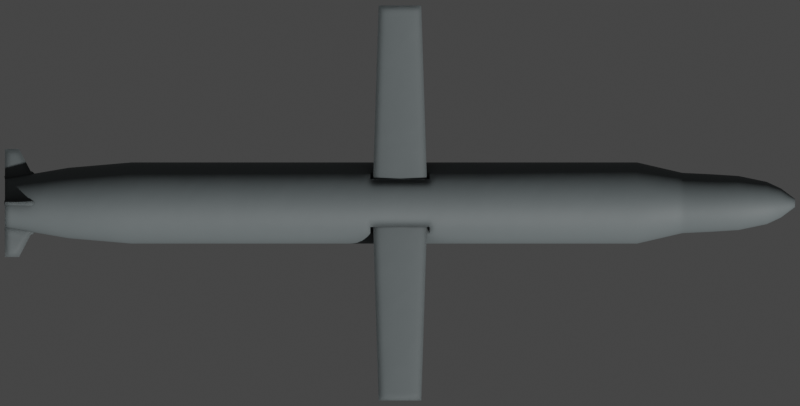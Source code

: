 # Source: Yj18.blend  (saved by Blender 2.93.20; exported with 4.5.12 LTS)
import bpy
from mathutils import Matrix  # noqa: F401  (used for matrix-valued properties, if any)

bpy.ops.wm.read_factory_settings(use_empty=True)
scene = bpy.context.scene
scene.name = 'Scene'

# ---- collections
col_collection = bpy.data.collections.new('Collection'); scene.collection.children.link(col_collection)

# ---- materials (node trees are filled in below, after node groups)
mat_main = bpy.data.materials.new('Main')

# ---- node groups
ng_mk48_shader = bpy.data.node_groups.new('Mk48 Shader', 'ShaderNodeTree')
_s = ng_mk48_shader.interface.new_socket(name='BSDF', in_out='OUTPUT', socket_type='NodeSocketShader')
_s = ng_mk48_shader.interface.new_socket(name='Color', in_out='INPUT', socket_type='NodeSocketColor')
_s.default_value = (0.2529, 0.2529, 0.2529, 1.0)
_s = ng_mk48_shader.interface.new_socket(name='Roughness', in_out='INPUT', socket_type='NodeSocketFloat')
_s.subtype = 'FACTOR'
_s.default_value = 0.5
_s.min_value = 0.0
_s.max_value = 1.0
_s = ng_mk48_shader.interface.new_socket(name='Metallic', in_out='INPUT', socket_type='NodeSocketFloat')
_s.subtype = 'FACTOR'
_s.default_value = 1.0
_s.min_value = 0.0
_s.max_value = 1.0
_N = ng_mk48_shader.nodes; _L = ng_mk48_shader.links
n0 = _N.new('NodeGroupOutput'); n0.name = 'Group Output'; n0.location = (421, 0)
n1 = _N.new('ShaderNodeBsdfPrincipled'); n1.name = 'Principled BSDF'; n1.location = (131, 46)
n1.distribution = 'GGX'
n1.subsurface_method = 'BURLEY'
n1.inputs[3].default_value = 1.45
n1.inputs[27].default_value = (0.0, 0.0, 0.0, 1.0)
n1.inputs[28].default_value = 1.0
n2 = _N.new('ShaderNodeAmbientOcclusion'); n2.name = 'Ambient Occlusion'; n2.location = (-85, 128)
n2.samples = 8
n3 = _N.new('ShaderNodeBevel'); n3.name = 'Bevel'; n3.location = (-265, -248)
n3.inputs[0].default_value = 0.1
n4 = _N.new('NodeGroupInput'); n4.name = 'Mk48 Shader'; n4.location = (-468, -27)
n5 = _N.new('ShaderNodeNewGeometry'); n5.name = 'Geometry'; n5.location = (-875, -245)
n6 = _N.new('ShaderNodeBump'); n6.name = 'Bump'; n6.location = (-470, -299)
n6.inputs[0].default_value = 0.01
n6.inputs[1].default_value = 1.0
n6.inputs[2].default_value = 1.0
n7 = _N.new('ShaderNodeTexNoise'); n7.name = 'Noise Texture'; n7.location = (-671, -234)
n7.inputs[2].default_value = 2.0
_L.new(n1.outputs[0], n0.inputs[0])
_L.new(n2.outputs[0], n1.inputs[0])
_L.new(n4.outputs[0], n2.inputs[0])
_L.new(n4.outputs[1], n1.inputs[2])
_L.new(n4.outputs[2], n1.inputs[1])
_L.new(n3.outputs[0], n2.inputs[2])
_L.new(n5.outputs[0], n7.inputs[0])
_L.new(n7.outputs[0], n6.inputs[3])
_L.new(n6.outputs[0], n3.inputs[1])
_L.new(n3.outputs[0], n1.inputs[5])
n0.is_active_output = True
ng_auto_smooth = bpy.data.node_groups.new('Auto Smooth', 'GeometryNodeTree')
_s = ng_auto_smooth.interface.new_socket(name='Geometry', in_out='OUTPUT', socket_type='NodeSocketGeometry')
_s = ng_auto_smooth.interface.new_socket(name='Geometry', in_out='INPUT', socket_type='NodeSocketGeometry')
_s = ng_auto_smooth.interface.new_socket(name='Angle', in_out='INPUT', socket_type='NodeSocketFloat')
_s.subtype = 'ANGLE'
_s.min_value = 0.0
_s.max_value = 3.142
ng_auto_smooth.is_modifier = True
_N = ng_auto_smooth.nodes; _L = ng_auto_smooth.links
n0 = _N.new('NodeGroupOutput'); n0.name = 'Group Output'; n0.location = (480, -100)
n1 = _N.new('NodeGroupInput'); n1.name = 'Group Input'; n1.location = (-420, -300)
n2 = _N.new('NodeGroupInput'); n2.name = 'Group Input.001'; n2.location = (-60, -100)
n3 = _N.new('GeometryNodeSetShadeSmooth'); n3.name = 'Set Shade Smooth'; n3.location = (120, -100)
n3.domain = 'EDGE'
n4 = _N.new('GeometryNodeSetShadeSmooth'); n4.name = 'Set Shade Smooth.001'; n4.location = (300, -100)
n5 = _N.new('GeometryNodeInputMeshEdgeAngle'); n5.name = 'Edge Angle'; n5.location = (-420, -220)
n6 = _N.new('GeometryNodeInputEdgeSmooth'); n6.name = 'Is Edge Smooth'; n6.location = (-60, -160)
n7 = _N.new('GeometryNodeInputShadeSmooth'); n7.name = 'Is Face Smooth'; n7.location = (-240, -340)
n8 = _N.new('FunctionNodeBooleanMath'); n8.name = 'Boolean Math'; n8.location = (-60, -220)
n9 = _N.new('FunctionNodeCompare'); n9.name = 'Compare'; n9.location = (-240, -180)
n9.operation = 'LESS_EQUAL'
_L.new(n5.outputs[0], n9.inputs[0])
_L.new(n4.outputs[0], n0.inputs[0])
_L.new(n1.outputs[1], n9.inputs[1])
_L.new(n9.outputs[0], n8.inputs[0])
_L.new(n7.outputs[0], n8.inputs[1])
_L.new(n2.outputs[0], n3.inputs[0])
_L.new(n6.outputs[0], n3.inputs[1])
_L.new(n3.outputs[0], n4.inputs[0])
_L.new(n8.outputs[0], n3.inputs[2])
n0.is_active_output = True

# ---- material node trees
mat_main.use_nodes = True; mat_main.node_tree.nodes.clear()
_N = mat_main.node_tree.nodes; _L = mat_main.node_tree.links
n0 = _N.new('ShaderNodeOutputMaterial'); n0.name = 'Material Output'; n0.location = (300, 300)
n1 = _N.new('ShaderNodeGroup'); n1.name = 'Mk48 Shader'; n1.location = (95, 311)
n1.label = 'Mk48 Shader'
n1.node_tree = ng_mk48_shader
n1.inputs[0].default_value = (0.1192, 0.1386, 0.1424, 0.0)
n1.inputs[1].default_value = 0.65
n1.inputs[2].default_value = 0.0
_L.new(n1.outputs[0], n0.inputs[0])
n0.is_active_output = True

# ---- world
world_world = bpy.data.worlds.new('World'); scene.world = world_world
world_world.use_sun_shadow = False
world_world.sun_shadow_jitter_overblur = 0.0

# ---- cameras
cam_camera = bpy.data.cameras.new('Camera')
cam_camera.type = 'ORTHO'
cam_camera.clip_end = 100.0
cam_camera.ortho_scale = 8.1
cam_camera.show_mist = True

# ---- meshes
me_cylinder = bpy.data.meshes.new('Cylinder')
me_cylinder.from_pydata([(-4.0, 0.2467, 4.889e-08), (4.0, 0.04112, -9.178e-08), (-4.0, 0.242, -0.04813), (4.0, 0.04033, -0.008022), (-4.0, 0.2279, -0.09442), (4.0, 0.03799, -0.01574), (-4.0, 0.2051, -0.1371), (4.0, 0.03419, -0.02285), (-4.0, 0.1745, -0.1745), (4.0, 0.02908, -0.02908), (-4.0, 0.1371, -0.2051), (4.0, 0.02285, -0.03419), (-4.0, 0.09442, -0.2279), (4.0, 0.01574, -0.03799), (-4.0, 0.04813, -0.242), (4.0, 0.008022, -0.04033), (-4.0, 9.358e-08, -0.2467), (4.0, 1.336e-07, -0.04112), (-4.0, -0.04813, -0.242), (4.0, -0.008022, -0.04033), (-4.0, -0.09442, -0.2279), (4.0, -0.01574, -0.03799), (-4.0, -0.1371, -0.2051), (4.0, -0.02284, -0.03419), (-4.0, -0.1745, -0.1745), (4.0, -0.02908, -0.02908), (-4.0, -0.2051, -0.1371), (4.0, -0.03419, -0.02285), (-4.0, -0.2279, -0.09442), (4.0, -0.03799, -0.01574), (-4.0, -0.242, -0.04813), (4.0, -0.04033, -0.008022), (-4.0, -0.2467, 2.778e-07), (4.0, -0.04112, -9.178e-08), (-4.0, -0.242, 0.04813), (4.0, -0.04033, 0.008022), (-4.0, -0.2279, 0.09442), (4.0, -0.03799, 0.01574), (-4.0, -0.2051, 0.1371), (4.0, -0.03419, 0.02284), (-4.0, -0.1745, 0.1745), (4.0, -0.02908, 0.02908), (-4.0, -0.1371, 0.2051), (4.0, -0.02284, 0.03419), (-4.0, -0.09442, 0.2279), (4.0, -0.01574, 0.03799), (-4.0, -0.04813, 0.242), (4.0, -0.008022, 0.04033), (-4.0, 3.132e-07, 0.2467), (4.0, 1.702e-07, 0.04112), (-4.0, 0.04813, 0.242), (4.0, 0.008022, 0.04033), (-4.0, 0.09442, 0.2279), (4.0, 0.01574, 0.03799), (-4.0, 0.1371, 0.2051), (4.0, 0.02285, 0.03419), (-4.0, 0.1745, 0.1745), (4.0, 0.02908, 0.02908), (-4.0, 0.2051, 0.1371), (4.0, 0.03419, 0.02284), (-4.0, 0.2279, 0.09442), (4.0, 0.03799, 0.01574), (-4.0, 0.242, 0.04813), (4.0, 0.04033, 0.008022), (2.4, 0.4112, 0.0), (2.4, 0.4033, -0.08022), (2.4, 0.3799, -0.1574), (2.4, 0.3419, -0.2285), (2.4, 0.2908, -0.2908), (2.4, 0.2285, -0.3419), (2.4, 0.1574, -0.3799), (2.4, 0.08022, -0.4033), (2.4, 6.159e-08, -0.4112), (2.4, -0.08022, -0.4033), (2.4, -0.1574, -0.3799), (2.4, -0.2285, -0.3419), (2.4, -0.2908, -0.2908), (2.4, -0.3419, -0.2285), (2.4, -0.3799, -0.1574), (2.4, -0.4033, -0.08022), (2.4, -0.4112, 7.629e-08), (2.4, -0.4033, 0.08022), (2.4, -0.3799, 0.1574), (2.4, -0.3419, 0.2285), (2.4, -0.2908, 0.2908), (2.4, -0.2285, 0.3419), (2.4, -0.1574, 0.3799), (2.4, -0.08022, 0.4033), (2.4, 4.276e-07, 0.4112), (2.4, 0.08022, 0.4033), (2.4, 0.1574, 0.3799), (2.4, 0.2285, 0.3419), (2.4, 0.2908, 0.2908), (2.4, 0.3419, 0.2285), (2.4, 0.3799, 0.1574), (2.4, 0.4033, 0.08022), (-2.72, 0.4033, -0.08022), (-2.72, 0.3799, -0.1574), (-2.72, 0.3419, -0.2285), (-2.72, 0.2908, -0.2908), (-2.72, 0.2285, -0.3419), (-2.72, 0.1574, -0.3799), (-2.72, 0.08022, -0.4033), (-2.72, 6.159e-08, -0.4112), (-2.72, -0.08022, -0.4033), (-2.72, -0.1574, -0.3799), (-2.72, -0.2285, -0.3419), (-2.72, -0.2908, -0.2908), (-2.72, -0.3419, -0.2285), (-2.72, -0.3799, -0.1574), (-2.72, -0.4033, -0.08022), (-2.72, -0.4112, 3.204e-07), (-2.72, -0.4033, 0.08022), (-2.72, -0.3799, 0.1574), (-2.72, -0.3419, 0.2285), (-2.72, -0.2908, 0.2908), (-2.72, -0.2285, 0.3419), (-2.72, -0.1574, 0.3799), (-2.72, -0.08022, 0.4033), (-2.72, 4.276e-07, 0.4112), (-2.72, 0.08022, 0.4033), (-2.72, 0.1574, 0.3799), (-2.72, 0.2285, 0.3419), (-2.72, 0.2908, 0.2908), (-2.72, 0.3419, 0.2285), (-2.72, 0.3799, 0.1574), (-2.72, 0.4033, 0.08022), (-2.72, 0.4112, 0.0), (-3.36, 0.3495, -0.06951), (-3.36, 0.3292, -0.1364), (-3.36, 0.2963, -0.198), (-3.36, 0.252, -0.252), (-3.36, 0.198, -0.2963), (-3.36, 0.1364, -0.3292), (-3.36, 0.06951, -0.3495), (-3.36, 7.118e-08, -0.3563), (-3.36, -0.06951, -0.3495), (-3.36, -0.1364, -0.3292), (-3.36, -0.198, -0.2963), (-3.36, -0.252, -0.252), (-3.36, -0.2963, -0.198), (-3.36, -0.3292, -0.1364), (-3.36, -0.3495, -0.06951), (-3.36, -0.3563, 3.151e-07), (-3.36, -0.3495, 0.06951), (-3.36, -0.3292, 0.1364), (-3.36, -0.2963, 0.198), (-3.36, -0.252, 0.252), (-3.36, -0.198, 0.2963), (-3.36, -0.1364, 0.3292), (-3.36, -0.06951, 0.3495), (-3.36, 3.883e-07, 0.3563), (-3.36, 0.06951, 0.3495), (-3.36, 0.1364, 0.3292), (-3.36, 0.198, 0.2963), (-3.36, 0.252, 0.252), (-3.36, 0.2963, 0.198), (-3.36, 0.3292, 0.1364), (-3.36, 0.3495, 0.06951), (-3.36, 0.3563, 1.763e-08), (2.857, 0.3056, -2.62e-08), (2.857, 0.2997, -0.05961), (2.857, 0.2823, -0.1169), (2.857, 0.2541, -0.1698), (2.857, 0.2161, -0.2161), (2.857, 0.1698, -0.2541), (2.857, 0.1169, -0.2823), (2.857, 0.05961, -0.2997), (2.857, 8.214e-08, -0.3056), (2.857, -0.05961, -0.2997), (2.857, -0.1169, -0.2823), (2.857, -0.1698, -0.2541), (2.857, -0.2161, -0.2161), (2.857, -0.2541, -0.1698), (2.857, -0.2823, -0.1169), (2.857, -0.2997, -0.05961), (2.857, -0.3056, 2.832e-08), (2.857, -0.2997, 0.05961), (2.857, -0.2823, 0.1169), (2.857, -0.2541, 0.1698), (2.857, -0.2161, 0.2161), (2.857, -0.1698, 0.2541), (2.857, -0.1169, 0.2823), (2.857, -0.05961, 0.2997), (2.857, 3.541e-07, 0.3056), (2.857, 0.05961, 0.2997), (2.857, 0.1169, 0.2823), (2.857, 0.1698, 0.2541), (2.857, 0.2161, 0.2161), (2.857, 0.2541, 0.1698), (2.857, 0.2823, 0.1169), (2.857, 0.2997, 0.05961), (3.428, 0.2738, -4.187e-08), (3.428, 0.2685, -0.05341), (3.428, 0.2529, -0.1048), (3.428, 0.2276, -0.1521), (3.428, 0.1936, -0.1936), (3.428, 0.1521, -0.2276), (3.428, 0.1048, -0.2529), (3.428, 0.05341, -0.2685), (3.428, 8.778e-08, -0.2738), (3.428, -0.05341, -0.2685), (3.428, -0.1048, -0.2529), (3.428, -0.1521, -0.2276), (3.428, -0.1936, -0.1936), (3.428, -0.2276, -0.1521), (3.428, -0.2529, -0.1048), (3.428, -0.2685, -0.05341), (3.428, -0.2738, 1.185e-09), (3.428, -0.2685, 0.05341), (3.428, -0.2529, 0.1048), (3.428, -0.2276, 0.1521), (3.428, -0.1936, 0.1936), (3.428, -0.1521, 0.2276), (3.428, -0.1048, 0.2529), (3.428, -0.05341, 0.2685), (3.428, 3.315e-07, 0.2738), (3.428, 0.05341, 0.2685), (3.428, 0.1048, 0.2529), (3.428, 0.1521, 0.2276), (3.428, 0.1936, 0.1936), (3.428, 0.2276, 0.1521), (3.428, 0.2529, 0.1048), (3.428, 0.2685, 0.05341), (3.714, 0.2141, -5.706e-08), (3.714, 0.21, -0.04176), (3.714, 0.1978, -0.08192), (3.714, 0.178, -0.1189), (3.714, 0.1514, -0.1514), (3.714, 0.1189, -0.178), (3.714, 0.08192, -0.1978), (3.714, 0.04176, -0.21), (3.714, 9.886e-08, -0.2141), (3.714, -0.04176, -0.21), (3.714, -0.08192, -0.1978), (3.714, -0.1189, -0.178), (3.714, -0.1514, -0.1514), (3.714, -0.178, -0.1189), (3.714, -0.1978, -0.08192), (3.714, -0.21, -0.04176), (3.714, -0.2141, -2.788e-08), (3.714, -0.21, 0.04176), (3.714, -0.1978, 0.08192), (3.714, -0.178, 0.1189), (3.714, -0.1514, 0.1514), (3.714, -0.1189, 0.178), (3.714, -0.08192, 0.1978), (3.714, -0.04176, 0.21), (3.714, 2.894e-07, 0.2141), (3.714, 0.04176, 0.21), (3.714, 0.08192, 0.1978), (3.714, 0.1189, 0.178), (3.714, 0.1514, 0.1514), (3.714, 0.178, 0.1189), (3.714, 0.1978, 0.08192), (3.714, 0.21, 0.04176), (3.143, 0.2861, -0.05691), (3.143, 0.2695, -0.1116), (3.143, 0.2425, -0.1621), (3.143, 0.2063, -0.2063), (3.143, 0.1621, -0.2425), (3.143, 0.1116, -0.2695), (3.143, 0.05691, -0.2861), (3.143, 8.413e-08, -0.2917), (3.143, -0.05691, -0.2861), (3.143, -0.1116, -0.2695), (3.143, -0.1621, -0.2425), (3.143, -0.2063, -0.2063), (3.143, -0.2425, -0.1621), (3.143, -0.2695, -0.1116), (3.143, -0.2861, -0.05691), (3.143, -0.2917, 1.474e-08), (3.143, -0.2861, 0.05691), (3.143, -0.2695, 0.1116), (3.143, -0.2425, 0.1621), (3.143, -0.2063, 0.2063), (3.143, -0.1621, 0.2425), (3.143, -0.1116, 0.2695), (3.143, -0.05691, 0.2861), (3.143, 3.438e-07, 0.2917), (3.143, 0.05691, 0.2861), (3.143, 0.1116, 0.2695), (3.143, 0.1621, 0.2425), (3.143, 0.2063, 0.2063), (3.143, 0.2425, 0.1621), (3.143, 0.2695, 0.1116), (3.143, 0.2861, 0.0569), (3.143, 0.2917, -3.442e-08), (3.857, 0.1474, -6.936e-08), (3.857, 0.1446, -0.02876), (3.857, 0.1362, -0.05642), (3.857, 0.1226, -0.08191), (3.857, 0.1043, -0.1043), (3.857, 0.08191, -0.1226), (3.857, 0.05642, -0.1362), (3.857, 0.02876, -0.1446), (3.857, 1.121e-07, -0.1474), (3.857, -0.02876, -0.1446), (3.857, -0.05642, -0.1362), (3.857, -0.08191, -0.1226), (3.857, -0.1043, -0.1043), (3.857, -0.1226, -0.08191), (3.857, -0.1362, -0.05642), (3.857, -0.1446, -0.02876), (3.857, -0.1474, -5.25e-08), (3.857, -0.1446, 0.02876), (3.857, -0.1362, 0.05642), (3.857, -0.1226, 0.08191), (3.857, -0.1043, 0.1043), (3.857, -0.08191, 0.1226), (3.857, -0.05642, 0.1362), (3.857, -0.02876, 0.1446), (3.857, 2.434e-07, 0.1474), (3.857, 0.02876, 0.1446), (3.857, 0.05642, 0.1362), (3.857, 0.08191, 0.1226), (3.857, 0.1043, 0.1043), (3.857, 0.1226, 0.08191), (3.857, 0.1362, 0.05642), (3.857, 0.1446, 0.02876)], [], [(288, 1, 3, 289), (289, 3, 5, 290), (290, 5, 7, 291), (291, 7, 9, 292), (292, 9, 11, 293), (293, 11, 13, 294), (294, 13, 15, 295), (295, 15, 17, 296), (296, 17, 19, 297), (297, 19, 21, 298), (298, 21, 23, 299), (299, 23, 25, 300), (300, 25, 27, 301), (301, 27, 29, 302), (302, 29, 31, 303), (303, 31, 33, 304), (304, 33, 35, 305), (305, 35, 37, 306), (306, 37, 39, 307), (307, 39, 41, 308), (308, 41, 43, 309), (309, 43, 45, 310), (310, 45, 47, 311), (311, 47, 49, 312), (312, 49, 51, 313), (313, 51, 53, 314), (314, 53, 55, 315), (315, 55, 57, 316), (316, 57, 59, 317), (317, 59, 61, 318), (3, 1, 63, 61, 59, 57, 55, 53, 51, 49, 47, 45, 43, 41, 39, 37, 35, 33, 31, 29, 27, 25, 23, 21, 19, 17, 15, 13, 11, 9, 7, 5), (318, 61, 63, 319), (319, 63, 1, 288), (0, 2, 4, 6, 8, 10, 12, 14, 16, 18, 20, 22, 24, 26, 28, 30, 32, 34, 36, 38, 40, 42, 44, 46, 48, 50, 52, 54, 56, 58, 60, 62), (126, 95, 64, 127), (125, 94, 95, 126), (124, 93, 94, 125), (123, 92, 93, 124), (122, 91, 92, 123), (121, 90, 91, 122), (120, 89, 90, 121), (119, 88, 89, 120), (118, 87, 88, 119), (117, 86, 87, 118), (116, 85, 86, 117), (115, 84, 85, 116), (114, 83, 84, 115), (113, 82, 83, 114), (112, 81, 82, 113), (111, 80, 81, 112), (110, 79, 80, 111), (109, 78, 79, 110), (108, 77, 78, 109), (107, 76, 77, 108), (106, 75, 76, 107), (105, 74, 75, 106), (104, 73, 74, 105), (103, 72, 73, 104), (102, 71, 72, 103), (101, 70, 71, 102), (100, 69, 70, 101), (99, 68, 69, 100), (98, 67, 68, 99), (97, 66, 67, 98), (96, 65, 66, 97), (127, 64, 65, 96), (159, 127, 96, 128), (128, 96, 97, 129), (129, 97, 98, 130), (130, 98, 99, 131), (131, 99, 100, 132), (132, 100, 101, 133), (133, 101, 102, 134), (134, 102, 103, 135), (135, 103, 104, 136), (136, 104, 105, 137), (137, 105, 106, 138), (138, 106, 107, 139), (139, 107, 108, 140), (140, 108, 109, 141), (141, 109, 110, 142), (142, 110, 111, 143), (143, 111, 112, 144), (144, 112, 113, 145), (145, 113, 114, 146), (146, 114, 115, 147), (147, 115, 116, 148), (148, 116, 117, 149), (149, 117, 118, 150), (150, 118, 119, 151), (151, 119, 120, 152), (152, 120, 121, 153), (153, 121, 122, 154), (154, 122, 123, 155), (155, 123, 124, 156), (156, 124, 125, 157), (157, 125, 126, 158), (158, 126, 127, 159), (62, 158, 159, 0), (60, 157, 158, 62), (58, 156, 157, 60), (56, 155, 156, 58), (54, 154, 155, 56), (52, 153, 154, 54), (50, 152, 153, 52), (48, 151, 152, 50), (46, 150, 151, 48), (44, 149, 150, 46), (42, 148, 149, 44), (40, 147, 148, 42), (38, 146, 147, 40), (36, 145, 146, 38), (34, 144, 145, 36), (32, 143, 144, 34), (30, 142, 143, 32), (28, 141, 142, 30), (26, 140, 141, 28), (24, 139, 140, 26), (22, 138, 139, 24), (20, 137, 138, 22), (18, 136, 137, 20), (16, 135, 136, 18), (14, 134, 135, 16), (12, 133, 134, 14), (10, 132, 133, 12), (8, 131, 132, 10), (6, 130, 131, 8), (4, 129, 130, 6), (2, 128, 129, 4), (0, 159, 128, 2), (95, 191, 160, 64), (94, 190, 191, 95), (93, 189, 190, 94), (92, 188, 189, 93), (91, 187, 188, 92), (90, 186, 187, 91), (89, 185, 186, 90), (88, 184, 185, 89), (87, 183, 184, 88), (86, 182, 183, 87), (85, 181, 182, 86), (84, 180, 181, 85), (83, 179, 180, 84), (82, 178, 179, 83), (81, 177, 178, 82), (80, 176, 177, 81), (79, 175, 176, 80), (78, 174, 175, 79), (77, 173, 174, 78), (76, 172, 173, 77), (75, 171, 172, 76), (74, 170, 171, 75), (73, 169, 170, 74), (72, 168, 169, 73), (71, 167, 168, 72), (70, 166, 167, 71), (69, 165, 166, 70), (68, 164, 165, 69), (67, 163, 164, 68), (66, 162, 163, 67), (65, 161, 162, 66), (64, 160, 161, 65), (286, 223, 192, 287), (285, 222, 223, 286), (284, 221, 222, 285), (283, 220, 221, 284), (282, 219, 220, 283), (281, 218, 219, 282), (280, 217, 218, 281), (279, 216, 217, 280), (278, 215, 216, 279), (277, 214, 215, 278), (276, 213, 214, 277), (275, 212, 213, 276), (274, 211, 212, 275), (273, 210, 211, 274), (272, 209, 210, 273), (271, 208, 209, 272), (270, 207, 208, 271), (269, 206, 207, 270), (268, 205, 206, 269), (267, 204, 205, 268), (266, 203, 204, 267), (265, 202, 203, 266), (264, 201, 202, 265), (263, 200, 201, 264), (262, 199, 200, 263), (261, 198, 199, 262), (260, 197, 198, 261), (259, 196, 197, 260), (258, 195, 196, 259), (257, 194, 195, 258), (256, 193, 194, 257), (287, 192, 193, 256), (223, 255, 224, 192), (222, 254, 255, 223), (221, 253, 254, 222), (220, 252, 253, 221), (219, 251, 252, 220), (218, 250, 251, 219), (217, 249, 250, 218), (216, 248, 249, 217), (215, 247, 248, 216), (214, 246, 247, 215), (213, 245, 246, 214), (212, 244, 245, 213), (211, 243, 244, 212), (210, 242, 243, 211), (209, 241, 242, 210), (208, 240, 241, 209), (207, 239, 240, 208), (206, 238, 239, 207), (205, 237, 238, 206), (204, 236, 237, 205), (203, 235, 236, 204), (202, 234, 235, 203), (201, 233, 234, 202), (200, 232, 233, 201), (199, 231, 232, 200), (198, 230, 231, 199), (197, 229, 230, 198), (196, 228, 229, 197), (195, 227, 228, 196), (194, 226, 227, 195), (193, 225, 226, 194), (192, 224, 225, 193), (160, 287, 256, 161), (161, 256, 257, 162), (162, 257, 258, 163), (163, 258, 259, 164), (164, 259, 260, 165), (165, 260, 261, 166), (166, 261, 262, 167), (167, 262, 263, 168), (168, 263, 264, 169), (169, 264, 265, 170), (170, 265, 266, 171), (171, 266, 267, 172), (172, 267, 268, 173), (173, 268, 269, 174), (174, 269, 270, 175), (175, 270, 271, 176), (176, 271, 272, 177), (177, 272, 273, 178), (178, 273, 274, 179), (179, 274, 275, 180), (180, 275, 276, 181), (181, 276, 277, 182), (182, 277, 278, 183), (183, 278, 279, 184), (184, 279, 280, 185), (185, 280, 281, 186), (186, 281, 282, 187), (187, 282, 283, 188), (188, 283, 284, 189), (189, 284, 285, 190), (190, 285, 286, 191), (191, 286, 287, 160), (255, 319, 288, 224), (254, 318, 319, 255), (253, 317, 318, 254), (252, 316, 317, 253), (251, 315, 316, 252), (250, 314, 315, 251), (249, 313, 314, 250), (248, 312, 313, 249), (247, 311, 312, 248), (246, 310, 311, 247), (245, 309, 310, 246), (244, 308, 309, 245), (243, 307, 308, 244), (242, 306, 307, 243), (241, 305, 306, 242), (240, 304, 305, 241), (239, 303, 304, 240), (238, 302, 303, 239), (237, 301, 302, 238), (236, 300, 301, 237), (235, 299, 300, 236), (234, 298, 299, 235), (233, 297, 298, 234), (232, 296, 297, 233), (231, 295, 296, 232), (230, 294, 295, 231), (229, 293, 294, 230), (228, 292, 293, 229), (227, 291, 292, 228), (226, 290, 291, 227), (225, 289, 290, 226), (224, 288, 289, 225)])
me_cylinder.polygons.foreach_set('use_smooth', [True] * 290)
_k = set([(160, 161), (160, 191), (161, 162), (162, 163), (163, 164), (164, 165), (165, 166), (166, 167), (167, 168), (168, 169), (169, 170), (170, 171), (171, 172), (172, 173), (173, 174), (174, 175), (175, 176), (176, 177), (177, 178), (178, 179), (179, 180), (180, 181), (181, 182), (182, 183), (183, 184), (184, 185), (185, 186), (186, 187), (187, 188), (188, 189), (189, 190), (190, 191)])
me_cylinder.attributes.new('sharp_edge', 'BOOLEAN', 'EDGE').data.foreach_set('value', [ (min(e.vertices), max(e.vertices)) in _k for e in me_cylinder.edges])
_uv = me_cylinder.uv_layers.new(name='UVMap')
_uv.uv.foreach_set('vector', [1.0, 0.9911, 1.0, 1.0, 0.9688, 1.0, 0.9688, 0.9911, 0.9688, 0.9911, 0.9688, 1.0, 0.9375, 1.0, 0.9375, 0.9911, 0.9375, 0.9911, 0.9375, 1.0, 0.9062, 1.0, 0.9062, 0.9911, 0.9062, 0.9911, 0.9062, 1.0, 0.875, 1.0, 0.875, 0.9911, 0.875, 0.9911, 0.875, 1.0, 0.8438, 1.0, 0.8438, 0.9911, 0.8438, 0.9911, 0.8438, 1.0, 0.8125, 1.0, 0.8125, 0.9911, 0.8125, 0.9911, 0.8125, 1.0, 0.7812, 1.0, 0.7812, 0.9911, 0.7812, 0.9911, 0.7812, 1.0, 0.75, 1.0, 0.75, 0.9911, 0.75, 0.9911, 0.75, 1.0, 0.7188, 1.0, 0.7188, 0.9911, 0.7188, 0.9911, 0.7188, 1.0, 0.6875, 1.0, 0.6875, 0.9911, 0.6875, 0.9911, 0.6875, 1.0, 0.6562, 1.0, 0.6562, 0.9911, 0.6562, 0.9911, 0.6562, 1.0, 0.625, 1.0, 0.625, 0.9911, 0.625, 0.9911, 0.625, 1.0, 0.5938, 1.0, 0.5938, 0.9911, 0.5938, 0.9911, 0.5938, 1.0, 0.5625, 1.0, 0.5625, 0.9911, 0.5625, 0.9911, 0.5625, 1.0, 0.5312, 1.0, 0.5312, 0.9911, 0.5312, 0.9911, 0.5312, 1.0, 0.5, 1.0, 0.5, 0.9911, 0.5, 0.9911, 0.5, 1.0, 0.4688, 1.0, 0.4688, 0.9911, 0.4688, 0.9911, 0.4688, 1.0, 0.4375, 1.0, 0.4375, 0.9911, 0.4375, 0.9911, 0.4375, 1.0, 0.4062, 1.0, 0.4062, 0.9911, 0.4062, 0.9911, 0.4062, 1.0, 0.375, 1.0, 0.375, 0.9911, 0.375, 0.9911, 0.375, 1.0, 0.3438, 1.0, 0.3438, 0.9911, 0.3438, 0.9911, 0.3438, 1.0, 0.3125, 1.0, 0.3125, 0.9911, 0.3125, 0.9911, 0.3125, 1.0, 0.2812, 1.0, 0.2812, 0.9911, 0.2812, 0.9911, 0.2812, 1.0, 0.25, 1.0, 0.25, 0.9911, 0.25, 0.9911, 0.25, 1.0, 0.2188, 1.0, 0.2188, 0.9911, 0.2188, 0.9911, 0.2188, 1.0, 0.1875, 1.0, 0.1875, 0.9911, 0.1875, 0.9911, 0.1875, 1.0, 0.1562, 1.0, 0.1562, 0.9911, 0.1562, 0.9911, 0.1562, 1.0, 0.125, 1.0, 0.125, 0.9911, 0.125, 0.9911, 0.125, 1.0, 0.09375, 1.0, 0.09375, 0.9911, 0.09375, 0.9911, 0.09375, 1.0, 0.0625, 1.0, 0.0625, 0.9911, 0.2968, 0.4854, 0.25, 0.49, 0.2032, 0.4854, 0.1582, 0.4717, 0.1167, 0.4496, 0.08029, 0.4197, 0.05045, 0.3833, 0.02827, 0.3418, 0.01461, 0.2968, 0.01, 0.25, 0.01461, 0.2032, 0.02827, 0.1582, 0.05045, 0.1167, 0.08029, 0.08029, 0.1167, 0.05045, 0.1582, 0.02827, 0.2032, 0.01461, 0.25, 0.01, 0.2968, 0.01461, 0.3418, 0.02827, 0.3833, 0.05045, 0.4197, 0.08029, 0.4496, 0.1167, 0.4717, 0.1582, 0.4854, 0.2032, 0.49, 0.25, 0.4854, 0.2968, 0.4717, 0.3418, 0.4496, 0.3833, 0.4197, 0.4197, 0.3833, 0.4496, 0.3418, 0.4717, 0.0625, 0.9911, 0.0625, 1.0, 0.03125, 1.0, 0.03125, 0.9911, 0.03125, 0.9911, 0.03125, 1.0, 0.0, 1.0, 0.0, 0.9911, 0.75, 0.49, 0.7968, 0.4854, 0.8418, 0.4717, 0.8833, 0.4496, 0.9197, 0.4197, 0.9496, 0.3833, 0.9717, 0.3418, 0.9854, 0.2968, 0.99, 0.25, 0.9854, 0.2032, 0.9717, 0.1582, 0.9496, 0.1167, 0.9197, 0.08029, 0.8833, 0.05045, 0.8418, 0.02827, 0.7968, 0.01461, 0.75, 0.01, 0.7032, 0.01461, 0.6582, 0.02827, 0.6167, 0.05045, 0.5803, 0.08029, 0.5504, 0.1167, 0.5283, 0.1582, 0.5146, 0.2032, 0.51, 0.25, 0.5146, 0.2968, 0.5283, 0.3418, 0.5504, 0.3833, 0.5803, 0.4197, 0.6167, 0.4496, 0.6582, 0.4717, 0.7032, 0.4854, 0.03125, 0.58, 0.03125, 0.9, 0.0, 0.9, 0.0, 0.58, 0.0625, 0.58, 0.0625, 0.9, 0.03125, 0.9, 0.03125, 0.58, 0.09375, 0.58, 0.09375, 0.9, 0.0625, 0.9, 0.0625, 0.58, 0.125, 0.58, 0.125, 0.9, 0.09375, 0.9, 0.09375, 0.58, 0.1562, 0.58, 0.1562, 0.9, 0.125, 0.9, 0.125, 0.58, 0.1875, 0.58, 0.1875, 0.9, 0.1562, 0.9, 0.1562, 0.58, 0.2188, 0.58, 0.2188, 0.9, 0.1875, 0.9, 0.1875, 0.58, 0.25, 0.58, 0.25, 0.9, 0.2188, 0.9, 0.2188, 0.58, 0.2812, 0.58, 0.2812, 0.9, 0.25, 0.9, 0.25, 0.58, 0.3125, 0.58, 0.3125, 0.9, 0.2812, 0.9, 0.2812, 0.58, 0.3438, 0.58, 0.3438, 0.9, 0.3125, 0.9, 0.3125, 0.58, 0.375, 0.58, 0.375, 0.9, 0.3438, 0.9, 0.3438, 0.58, 0.4062, 0.58, 0.4063, 0.9, 0.375, 0.9, 0.375, 0.58, 0.4375, 0.58, 0.4375, 0.9, 0.4063, 0.9, 0.4062, 0.58, 0.4688, 0.58, 0.4688, 0.9, 0.4375, 0.9, 0.4375, 0.58, 0.5, 0.58, 0.5, 0.9, 0.4688, 0.9, 0.4688, 0.58, 0.5312, 0.58, 0.5312, 0.9, 0.5, 0.9, 0.5, 0.58, 0.5625, 0.58, 0.5625, 0.9, 0.5312, 0.9, 0.5312, 0.58, 0.5938, 0.58, 0.5938, 0.9, 0.5625, 0.9, 0.5625, 0.58, 0.625, 0.58, 0.625, 0.9, 0.5938, 0.9, 0.5938, 0.58, 0.6562, 0.58, 0.6562, 0.9, 0.625, 0.9, 0.625, 0.58, 0.6875, 0.58, 0.6875, 0.9, 0.6562, 0.9, 0.6562, 0.58, 0.7188, 0.58, 0.7188, 0.9, 0.6875, 0.9, 0.6875, 0.58, 0.75, 0.58, 0.75, 0.9, 0.7188, 0.9, 0.7188, 0.58, 0.7812, 0.58, 0.7812, 0.9, 0.75, 0.9, 0.75, 0.58, 0.8125, 0.58, 0.8125, 0.9, 0.7812, 0.9, 0.7812, 0.58, 0.8438, 0.58, 0.8438, 0.9, 0.8125, 0.9, 0.8125, 0.58, 0.875, 0.58, 0.875, 0.9, 0.8438, 0.9, 0.8438, 0.58, 0.9062, 0.58, 0.9062, 0.9, 0.875, 0.9, 0.875, 0.58, 0.9375, 0.58, 0.9375, 0.9, 0.9062, 0.9, 0.9062, 0.58, 0.9688, 0.58, 0.9687, 0.9, 0.9375, 0.9, 0.9375, 0.58, 1.0, 0.58, 1.0, 0.9, 0.9687, 0.9, 0.9688, 0.58, 1.0, 0.54, 1.0, 0.58, 0.9688, 0.58, 0.9688, 0.54, 0.9688, 0.54, 0.9688, 0.58, 0.9375, 0.58, 0.9375, 0.54, 0.9375, 0.54, 0.9375, 0.58, 0.9062, 0.58, 0.9062, 0.54, 0.9062, 0.54, 0.9062, 0.58, 0.875, 0.58, 0.875, 0.54, 0.875, 0.54, 0.875, 0.58, 0.8438, 0.58, 0.8438, 0.54, 0.8438, 0.54, 0.8438, 0.58, 0.8125, 0.58, 0.8125, 0.54, 0.8125, 0.54, 0.8125, 0.58, 0.7812, 0.58, 0.7812, 0.54, 0.7812, 0.54, 0.7812, 0.58, 0.75, 0.58, 0.75, 0.54, 0.75, 0.54, 0.75, 0.58, 0.7188, 0.58, 0.7188, 0.54, 0.7188, 0.54, 0.7188, 0.58, 0.6875, 0.58, 0.6875, 0.54, 0.6875, 0.54, 0.6875, 0.58, 0.6562, 0.58, 0.6562, 0.54, 0.6562, 0.54, 0.6562, 0.58, 0.625, 0.58, 0.625, 0.54, 0.625, 0.54, 0.625, 0.58, 0.5938, 0.58, 0.5938, 0.54, 0.5938, 0.54, 0.5938, 0.58, 0.5625, 0.58, 0.5625, 0.54, 0.5625, 0.54, 0.5625, 0.58, 0.5312, 0.58, 0.5312, 0.54, 0.5312, 0.54, 0.5312, 0.58, 0.5, 0.58, 0.5, 0.54, 0.5, 0.54, 0.5, 0.58, 0.4688, 0.58, 0.4688, 0.54, 0.4688, 0.54, 0.4688, 0.58, 0.4375, 0.58, 0.4375, 0.54, 0.4375, 0.54, 0.4375, 0.58, 0.4062, 0.58, 0.4062, 0.54, 0.4062, 0.54, 0.4062, 0.58, 0.375, 0.58, 0.375, 0.54, 0.375, 0.54, 0.375, 0.58, 0.3438, 0.58, 0.3438, 0.54, 0.3438, 0.54, 0.3438, 0.58, 0.3125, 0.58, 0.3125, 0.54, 0.3125, 0.54, 0.3125, 0.58, 0.2812, 0.58, 0.2812, 0.54, 0.2812, 0.54, 0.2812, 0.58, 0.25, 0.58, 0.25, 0.54, 0.25, 0.54, 0.25, 0.58, 0.2188, 0.58, 0.2188, 0.54, 0.2188, 0.54, 0.2188, 0.58, 0.1875, 0.58, 0.1875, 0.54, 0.1875, 0.54, 0.1875, 0.58, 0.1562, 0.58, 0.1562, 0.54, 0.1562, 0.54, 0.1562, 0.58, 0.125, 0.58, 0.125, 0.54, 0.125, 0.54, 0.125, 0.58, 0.09375, 0.58, 0.09375, 0.54, 0.09375, 0.54, 0.09375, 0.58, 0.0625, 0.58, 0.0625, 0.54, 0.0625, 0.54, 0.0625, 0.58, 0.03125, 0.58, 0.03125, 0.54, 0.03125, 0.54, 0.03125, 0.58, 0.0, 0.58, 0.0, 0.54, 0.03125, 0.5, 0.03125, 0.54, 0.0, 0.54, 0.0, 0.5, 0.0625, 0.5, 0.0625, 0.54, 0.03125, 0.54, 0.03125, 0.5, 0.09375, 0.5, 0.09375, 0.54, 0.0625, 0.54, 0.0625, 0.5, 0.125, 0.5, 0.125, 0.54, 0.09375, 0.54, 0.09375, 0.5, 0.1562, 0.5, 0.1562, 0.54, 0.125, 0.54, 0.125, 0.5, 0.1875, 0.5, 0.1875, 0.54, 0.1562, 0.54, 0.1562, 0.5, 0.2188, 0.5, 0.2188, 0.54, 0.1875, 0.54, 0.1875, 0.5, 0.25, 0.5, 0.25, 0.54, 0.2188, 0.54, 0.2188, 0.5, 0.2812, 0.5, 0.2812, 0.54, 0.25, 0.54, 0.25, 0.5, 0.3125, 0.5, 0.3125, 0.54, 0.2812, 0.54, 0.2812, 0.5, 0.3438, 0.5, 0.3438, 0.54, 0.3125, 0.54, 0.3125, 0.5, 0.375, 0.5, 0.375, 0.54, 0.3438, 0.54, 0.3438, 0.5, 0.4062, 0.5, 0.4062, 0.54, 0.375, 0.54, 0.375, 0.5, 0.4375, 0.5, 0.4375, 0.54, 0.4062, 0.54, 0.4062, 0.5, 0.4688, 0.5, 0.4688, 0.54, 0.4375, 0.54, 0.4375, 0.5, 0.5, 0.5, 0.5, 0.54, 0.4688, 0.54, 0.4688, 0.5, 0.5312, 0.5, 0.5312, 0.54, 0.5, 0.54, 0.5, 0.5, 0.5625, 0.5, 0.5625, 0.54, 0.5312, 0.54, 0.5312, 0.5, 0.5938, 0.5, 0.5938, 0.54, 0.5625, 0.54, 0.5625, 0.5, 0.625, 0.5, 0.625, 0.54, 0.5938, 0.54, 0.5938, 0.5, 0.6562, 0.5, 0.6562, 0.54, 0.625, 0.54, 0.625, 0.5, 0.6875, 0.5, 0.6875, 0.54, 0.6562, 0.54, 0.6562, 0.5, 0.7188, 0.5, 0.7188, 0.54, 0.6875, 0.54, 0.6875, 0.5, 0.75, 0.5, 0.75, 0.54, 0.7188, 0.54, 0.7188, 0.5, 0.7812, 0.5, 0.7812, 0.54, 0.75, 0.54, 0.75, 0.5, 0.8125, 0.5, 0.8125, 0.54, 0.7812, 0.54, 0.7812, 0.5, 0.8438, 0.5, 0.8438, 0.54, 0.8125, 0.54, 0.8125, 0.5, 0.875, 0.5, 0.875, 0.54, 0.8438, 0.54, 0.8438, 0.5, 0.9062, 0.5, 0.9062, 0.54, 0.875, 0.54, 0.875, 0.5, 0.9375, 0.5, 0.9375, 0.54, 0.9062, 0.54, 0.9062, 0.5, 0.9688, 0.5, 0.9688, 0.54, 0.9375, 0.54, 0.9375, 0.5, 1.0, 0.5, 1.0, 0.54, 0.9688, 0.54, 0.9688, 0.5, 0.03125, 0.9, 0.03125, 0.9285, 0.0, 0.9285, 0.0, 0.9, 0.0625, 0.9, 0.0625, 0.9285, 0.03125, 0.9285, 0.03125, 0.9, 0.09375, 0.9, 0.09375, 0.9285, 0.0625, 0.9285, 0.0625, 0.9, 0.125, 0.9, 0.125, 0.9285, 0.09375, 0.9285, 0.09375, 0.9, 0.1562, 0.9, 0.1562, 0.9285, 0.125, 0.9285, 0.125, 0.9, 0.1875, 0.9, 0.1875, 0.9285, 0.1562, 0.9285, 0.1562, 0.9, 0.2188, 0.9, 0.2188, 0.9285, 0.1875, 0.9285, 0.1875, 0.9, 0.25, 0.9, 0.25, 0.9285, 0.2188, 0.9285, 0.2188, 0.9, 0.2812, 0.9, 0.2812, 0.9285, 0.25, 0.9285, 0.25, 0.9, 0.3125, 0.9, 0.3125, 0.9285, 0.2812, 0.9285, 0.2812, 0.9, 0.3438, 0.9, 0.3438, 0.9285, 0.3125, 0.9285, 0.3125, 0.9, 0.375, 0.9, 0.375, 0.9285, 0.3438, 0.9285, 0.3438, 0.9, 0.4063, 0.9, 0.4062, 0.9285, 0.375, 0.9285, 0.375, 0.9, 0.4375, 0.9, 0.4375, 0.9285, 0.4062, 0.9285, 0.4063, 0.9, 0.4688, 0.9, 0.4687, 0.9285, 0.4375, 0.9285, 0.4375, 0.9, 0.5, 0.9, 0.5, 0.9285, 0.4687, 0.9285, 0.4688, 0.9, 0.5312, 0.9, 0.5312, 0.9285, 0.5, 0.9285, 0.5, 0.9, 0.5625, 0.9, 0.5625, 0.9285, 0.5312, 0.9285, 0.5312, 0.9, 0.5938, 0.9, 0.5938, 0.9285, 0.5625, 0.9285, 0.5625, 0.9, 0.625, 0.9, 0.625, 0.9285, 0.5938, 0.9285, 0.5938, 0.9, 0.6562, 0.9, 0.6562, 0.9285, 0.625, 0.9285, 0.625, 0.9, 0.6875, 0.9, 0.6875, 0.9285, 0.6562, 0.9285, 0.6562, 0.9, 0.7188, 0.9, 0.7188, 0.9285, 0.6875, 0.9285, 0.6875, 0.9, 0.75, 0.9, 0.75, 0.9285, 0.7188, 0.9285, 0.7188, 0.9, 0.7812, 0.9, 0.7812, 0.9285, 0.75, 0.9285, 0.75, 0.9, 0.8125, 0.9, 0.8125, 0.9285, 0.7812, 0.9285, 0.7812, 0.9, 0.8438, 0.9, 0.8438, 0.9285, 0.8125, 0.9285, 0.8125, 0.9, 0.875, 0.9, 0.875, 0.9285, 0.8438, 0.9285, 0.8438, 0.9, 0.9062, 0.9, 0.9062, 0.9285, 0.875, 0.9285, 0.875, 0.9, 0.9375, 0.9, 0.9375, 0.9285, 0.9062, 0.9285, 0.9062, 0.9, 0.9687, 0.9, 0.9688, 0.9285, 0.9375, 0.9285, 0.9375, 0.9, 1.0, 0.9, 1.0, 0.9285, 0.9688, 0.9285, 0.9687, 0.9, 0.03125, 0.9464, 0.03125, 0.9643, 0.0, 0.9643, 0.0, 0.9464, 0.0625, 0.9464, 0.0625, 0.9643, 0.03125, 0.9643, 0.03125, 0.9464, 0.09375, 0.9464, 0.09375, 0.9643, 0.0625, 0.9643, 0.0625, 0.9464, 0.125, 0.9464, 0.125, 0.9643, 0.09375, 0.9643, 0.09375, 0.9464, 0.1562, 0.9464, 0.1562, 0.9643, 0.125, 0.9643, 0.125, 0.9464, 0.1875, 0.9464, 0.1875, 0.9643, 0.1562, 0.9643, 0.1562, 0.9464, 0.2188, 0.9464, 0.2188, 0.9643, 0.1875, 0.9643, 0.1875, 0.9464, 0.25, 0.9464, 0.25, 0.9643, 0.2188, 0.9643, 0.2188, 0.9464, 0.2812, 0.9464, 0.2812, 0.9643, 0.25, 0.9643, 0.25, 0.9464, 0.3125, 0.9464, 0.3125, 0.9643, 0.2812, 0.9643, 0.2812, 0.9464, 0.3438, 0.9464, 0.3438, 0.9643, 0.3125, 0.9643, 0.3125, 0.9464, 0.375, 0.9464, 0.375, 0.9643, 0.3438, 0.9643, 0.3438, 0.9464, 0.4062, 0.9464, 0.4062, 0.9643, 0.375, 0.9643, 0.375, 0.9464, 0.4375, 0.9464, 0.4375, 0.9643, 0.4062, 0.9643, 0.4062, 0.9464, 0.4688, 0.9464, 0.4688, 0.9643, 0.4375, 0.9643, 0.4375, 0.9464, 0.5, 0.9464, 0.5, 0.9643, 0.4688, 0.9643, 0.4688, 0.9464, 0.5312, 0.9464, 0.5312, 0.9643, 0.5, 0.9643, 0.5, 0.9464, 0.5625, 0.9464, 0.5625, 0.9643, 0.5312, 0.9643, 0.5312, 0.9464, 0.5938, 0.9464, 0.5938, 0.9643, 0.5625, 0.9643, 0.5625, 0.9464, 0.625, 0.9464, 0.625, 0.9643, 0.5938, 0.9643, 0.5938, 0.9464, 0.6562, 0.9464, 0.6562, 0.9643, 0.625, 0.9643, 0.625, 0.9464, 0.6875, 0.9464, 0.6875, 0.9643, 0.6562, 0.9643, 0.6562, 0.9464, 0.7188, 0.9464, 0.7188, 0.9643, 0.6875, 0.9643, 0.6875, 0.9464, 0.75, 0.9464, 0.75, 0.9643, 0.7188, 0.9643, 0.7188, 0.9464, 0.7812, 0.9464, 0.7812, 0.9643, 0.75, 0.9643, 0.75, 0.9464, 0.8125, 0.9464, 0.8125, 0.9643, 0.7812, 0.9643, 0.7812, 0.9464, 0.8438, 0.9464, 0.8438, 0.9643, 0.8125, 0.9643, 0.8125, 0.9464, 0.875, 0.9464, 0.875, 0.9643, 0.8438, 0.9643, 0.8438, 0.9464, 0.9062, 0.9464, 0.9062, 0.9643, 0.875, 0.9643, 0.875, 0.9464, 0.9375, 0.9464, 0.9375, 0.9643, 0.9062, 0.9643, 0.9062, 0.9464, 0.9688, 0.9464, 0.9688, 0.9643, 0.9375, 0.9643, 0.9375, 0.9464, 1.0, 0.9464, 1.0, 0.9643, 0.9688, 0.9643, 0.9688, 0.9464, 0.03125, 0.9643, 0.03125, 0.9821, 0.0, 0.9821, 0.0, 0.9643, 0.0625, 0.9643, 0.0625, 0.9821, 0.03125, 0.9821, 0.03125, 0.9643, 0.09375, 0.9643, 0.09375, 0.9821, 0.0625, 0.9821, 0.0625, 0.9643, 0.125, 0.9643, 0.125, 0.9821, 0.09375, 0.9821, 0.09375, 0.9643, 0.1562, 0.9643, 0.1562, 0.9821, 0.125, 0.9821, 0.125, 0.9643, 0.1875, 0.9643, 0.1875, 0.9821, 0.1562, 0.9821, 0.1562, 0.9643, 0.2188, 0.9643, 0.2188, 0.9821, 0.1875, 0.9821, 0.1875, 0.9643, 0.25, 0.9643, 0.25, 0.9821, 0.2188, 0.9821, 0.2188, 0.9643, 0.2812, 0.9643, 0.2812, 0.9821, 0.25, 0.9821, 0.25, 0.9643, 0.3125, 0.9643, 0.3125, 0.9821, 0.2812, 0.9821, 0.2812, 0.9643, 0.3438, 0.9643, 0.3438, 0.9821, 0.3125, 0.9821, 0.3125, 0.9643, 0.375, 0.9643, 0.375, 0.9821, 0.3438, 0.9821, 0.3438, 0.9643, 0.4062, 0.9643, 0.4062, 0.9821, 0.375, 0.9821, 0.375, 0.9643, 0.4375, 0.9643, 0.4375, 0.9821, 0.4062, 0.9821, 0.4062, 0.9643, 0.4688, 0.9643, 0.4688, 0.9821, 0.4375, 0.9821, 0.4375, 0.9643, 0.5, 0.9643, 0.5, 0.9821, 0.4688, 0.9821, 0.4688, 0.9643, 0.5312, 0.9643, 0.5312, 0.9821, 0.5, 0.9821, 0.5, 0.9643, 0.5625, 0.9643, 0.5625, 0.9821, 0.5312, 0.9821, 0.5312, 0.9643, 0.5938, 0.9643, 0.5938, 0.9821, 0.5625, 0.9821, 0.5625, 0.9643, 0.625, 0.9643, 0.625, 0.9821, 0.5938, 0.9821, 0.5938, 0.9643, 0.6562, 0.9643, 0.6562, 0.9821, 0.625, 0.9821, 0.625, 0.9643, 0.6875, 0.9643, 0.6875, 0.9821, 0.6562, 0.9821, 0.6562, 0.9643, 0.7188, 0.9643, 0.7188, 0.9821, 0.6875, 0.9821, 0.6875, 0.9643, 0.75, 0.9643, 0.75, 0.9821, 0.7188, 0.9821, 0.7188, 0.9643, 0.7812, 0.9643, 0.7812, 0.9821, 0.75, 0.9821, 0.75, 0.9643, 0.8125, 0.9643, 0.8125, 0.9821, 0.7812, 0.9821, 0.7812, 0.9643, 0.8438, 0.9643, 0.8438, 0.9821, 0.8125, 0.9821, 0.8125, 0.9643, 0.875, 0.9643, 0.875, 0.9821, 0.8438, 0.9821, 0.8438, 0.9643, 0.9062, 0.9643, 0.9062, 0.9821, 0.875, 0.9821, 0.875, 0.9643, 0.9375, 0.9643, 0.9375, 0.9821, 0.9062, 0.9821, 0.9062, 0.9643, 0.9688, 0.9643, 0.9688, 0.9821, 0.9375, 0.9821, 0.9375, 0.9643, 1.0, 0.9643, 1.0, 0.9821, 0.9688, 0.9821, 0.9688, 0.9643, 1.0, 0.9285, 1.0, 0.9464, 0.9688, 0.9464, 0.9688, 0.9285, 0.9688, 0.9285, 0.9688, 0.9464, 0.9375, 0.9464, 0.9375, 0.9285, 0.9375, 0.9285, 0.9375, 0.9464, 0.9062, 0.9464, 0.9062, 0.9285, 0.9062, 0.9285, 0.9062, 0.9464, 0.875, 0.9464, 0.875, 0.9285, 0.875, 0.9285, 0.875, 0.9464, 0.8438, 0.9464, 0.8438, 0.9285, 0.8438, 0.9285, 0.8438, 0.9464, 0.8125, 0.9464, 0.8125, 0.9285, 0.8125, 0.9285, 0.8125, 0.9464, 0.7812, 0.9464, 0.7812, 0.9285, 0.7812, 0.9285, 0.7812, 0.9464, 0.75, 0.9464, 0.75, 0.9285, 0.75, 0.9285, 0.75, 0.9464, 0.7188, 0.9464, 0.7188, 0.9285, 0.7188, 0.9285, 0.7188, 0.9464, 0.6875, 0.9464, 0.6875, 0.9285, 0.6875, 0.9285, 0.6875, 0.9464, 0.6562, 0.9464, 0.6562, 0.9285, 0.6562, 0.9285, 0.6562, 0.9464, 0.625, 0.9464, 0.625, 0.9285, 0.625, 0.9285, 0.625, 0.9464, 0.5938, 0.9464, 0.5938, 0.9285, 0.5938, 0.9285, 0.5938, 0.9464, 0.5625, 0.9464, 0.5625, 0.9285, 0.5625, 0.9285, 0.5625, 0.9464, 0.5312, 0.9464, 0.5312, 0.9285, 0.5312, 0.9285, 0.5312, 0.9464, 0.5, 0.9464, 0.5, 0.9285, 0.5, 0.9285, 0.5, 0.9464, 0.4688, 0.9464, 0.4687, 0.9285, 0.4687, 0.9285, 0.4688, 0.9464, 0.4375, 0.9464, 0.4375, 0.9285, 0.4375, 0.9285, 0.4375, 0.9464, 0.4062, 0.9464, 0.4062, 0.9285, 0.4062, 0.9285, 0.4062, 0.9464, 0.375, 0.9464, 0.375, 0.9285, 0.375, 0.9285, 0.375, 0.9464, 0.3438, 0.9464, 0.3438, 0.9285, 0.3438, 0.9285, 0.3438, 0.9464, 0.3125, 0.9464, 0.3125, 0.9285, 0.3125, 0.9285, 0.3125, 0.9464, 0.2812, 0.9464, 0.2812, 0.9285, 0.2812, 0.9285, 0.2812, 0.9464, 0.25, 0.9464, 0.25, 0.9285, 0.25, 0.9285, 0.25, 0.9464, 0.2188, 0.9464, 0.2188, 0.9285, 0.2188, 0.9285, 0.2188, 0.9464, 0.1875, 0.9464, 0.1875, 0.9285, 0.1875, 0.9285, 0.1875, 0.9464, 0.1562, 0.9464, 0.1562, 0.9285, 0.1562, 0.9285, 0.1562, 0.9464, 0.125, 0.9464, 0.125, 0.9285, 0.125, 0.9285, 0.125, 0.9464, 0.09375, 0.9464, 0.09375, 0.9285, 0.09375, 0.9285, 0.09375, 0.9464, 0.0625, 0.9464, 0.0625, 0.9285, 0.0625, 0.9285, 0.0625, 0.9464, 0.03125, 0.9464, 0.03125, 0.9285, 0.03125, 0.9285, 0.03125, 0.9464, 0.0, 0.9464, 0.0, 0.9285, 0.03125, 0.9821, 0.03125, 0.9911, 0.0, 0.9911, 0.0, 0.9821, 0.0625, 0.9821, 0.0625, 0.9911, 0.03125, 0.9911, 0.03125, 0.9821, 0.09375, 0.9821, 0.09375, 0.9911, 0.0625, 0.9911, 0.0625, 0.9821, 0.125, 0.9821, 0.125, 0.9911, 0.09375, 0.9911, 0.09375, 0.9821, 0.1562, 0.9821, 0.1562, 0.9911, 0.125, 0.9911, 0.125, 0.9821, 0.1875, 0.9821, 0.1875, 0.9911, 0.1562, 0.9911, 0.1562, 0.9821, 0.2188, 0.9821, 0.2188, 0.9911, 0.1875, 0.9911, 0.1875, 0.9821, 0.25, 0.9821, 0.25, 0.9911, 0.2188, 0.9911, 0.2188, 0.9821, 0.2812, 0.9821, 0.2812, 0.9911, 0.25, 0.9911, 0.25, 0.9821, 0.3125, 0.9821, 0.3125, 0.9911, 0.2812, 0.9911, 0.2812, 0.9821, 0.3438, 0.9821, 0.3438, 0.9911, 0.3125, 0.9911, 0.3125, 0.9821, 0.375, 0.9821, 0.375, 0.9911, 0.3438, 0.9911, 0.3438, 0.9821, 0.4062, 0.9821, 0.4062, 0.9911, 0.375, 0.9911, 0.375, 0.9821, 0.4375, 0.9821, 0.4375, 0.9911, 0.4062, 0.9911, 0.4062, 0.9821, 0.4688, 0.9821, 0.4688, 0.9911, 0.4375, 0.9911, 0.4375, 0.9821, 0.5, 0.9821, 0.5, 0.9911, 0.4688, 0.9911, 0.4688, 0.9821, 0.5312, 0.9821, 0.5312, 0.9911, 0.5, 0.9911, 0.5, 0.9821, 0.5625, 0.9821, 0.5625, 0.9911, 0.5312, 0.9911, 0.5312, 0.9821, 0.5938, 0.9821, 0.5938, 0.9911, 0.5625, 0.9911, 0.5625, 0.9821, 0.625, 0.9821, 0.625, 0.9911, 0.5938, 0.9911, 0.5938, 0.9821, 0.6562, 0.9821, 0.6562, 0.9911, 0.625, 0.9911, 0.625, 0.9821, 0.6875, 0.9821, 0.6875, 0.9911, 0.6562, 0.9911, 0.6562, 0.9821, 0.7188, 0.9821, 0.7188, 0.9911, 0.6875, 0.9911, 0.6875, 0.9821, 0.75, 0.9821, 0.75, 0.9911, 0.7188, 0.9911, 0.7188, 0.9821, 0.7812, 0.9821, 0.7812, 0.9911, 0.75, 0.9911, 0.75, 0.9821, 0.8125, 0.9821, 0.8125, 0.9911, 0.7812, 0.9911, 0.7812, 0.9821, 0.8438, 0.9821, 0.8438, 0.9911, 0.8125, 0.9911, 0.8125, 0.9821, 0.875, 0.9821, 0.875, 0.9911, 0.8438, 0.9911, 0.8438, 0.9821, 0.9062, 0.9821, 0.9062, 0.9911, 0.875, 0.9911, 0.875, 0.9821, 0.9375, 0.9821, 0.9375, 0.9911, 0.9062, 0.9911, 0.9062, 0.9821, 0.9688, 0.9821, 0.9688, 0.9911, 0.9375, 0.9911, 0.9375, 0.9821, 1.0, 0.9821, 1.0, 0.9911, 0.9688, 0.9911, 0.9688, 0.9821])
me_cylinder.materials.append(mat_main)
me_cylinder.use_remesh_fix_poles = True
me_cylinder.use_remesh_preserve_attributes = False
me_cylinder.use_mirror_vertex_groups = False
me_cylinder.update()
me_cube_001 = bpy.data.meshes.new('Cube.001')
me_cube_001.from_pydata([(-0.216, -2.0, -0.0125), (-0.216, -2.0, 0.0125), (-0.216, 2.0, -0.0125), (-0.216, 2.0, 0.0125), (0.216, -2.0, -0.0125), (0.216, -2.0, 0.0125), (0.216, 2.0, -0.0125), (0.216, 2.0, 0.0125), (-0.27, 0.301, -0.0125), (-0.27, -0.301, -0.0125), (-0.27, -0.301, 0.0125), (-0.27, 0.301, 0.0125), (0.27, -0.301, -0.0125), (0.27, 0.301, -0.0125), (0.27, 0.301, 0.0125), (0.27, -0.301, 0.0125), (0.0, 2.0, -0.025), (0.0, 2.0, 0.025), (0.0, -2.0, -0.025), (0.0, -2.0, 0.025), (0.0, 0.301, 0.025), (0.0, -0.301, 0.025), (0.0, 0.301, -0.025), (0.0, -0.301, -0.025)], [], [(8, 11, 3, 2), (16, 17, 7, 6), (12, 15, 5, 4), (18, 19, 1, 0), (23, 12, 4, 18), (21, 10, 1, 19), (17, 3, 11, 20), (20, 11, 10, 21), (16, 6, 13, 22), (22, 13, 12, 23), (6, 7, 14, 13), (13, 14, 15, 12), (0, 1, 10, 9), (9, 10, 11, 8), (8, 22, 23, 9), (2, 16, 22, 8), (14, 20, 21, 15), (7, 17, 20, 14), (15, 21, 19, 5), (9, 23, 18, 0), (4, 5, 19, 18), (2, 3, 17, 16)])
me_cube_001.polygons.foreach_set('use_smooth', [True] * 22)
_uv = me_cube_001.uv_layers.new(name='UVMap')
_uv.uv.foreach_set('vector', [0.375, 0.1667, 0.625, 0.1667, 0.625, 0.25, 0.375, 0.25, 0.375, 0.375, 0.625, 0.375, 0.625, 0.5, 0.375, 0.5, 0.375, 0.6667, 0.625, 0.6667, 0.625, 0.75, 0.375, 0.75, 0.375, 0.875, 0.625, 0.875, 0.625, 1.0, 0.375, 1.0, 0.25, 0.6667, 0.375, 0.6667, 0.375, 0.75, 0.25, 0.75, 0.75, 0.6667, 0.875, 0.6667, 0.875, 0.75, 0.75, 0.75, 0.75, 0.5, 0.875, 0.5, 0.875, 0.5833, 0.75, 0.5833, 0.75, 0.5833, 0.875, 0.5833, 0.875, 0.6667, 0.75, 0.6667, 0.25, 0.5, 0.375, 0.5, 0.375, 0.5833, 0.25, 0.5833, 0.25, 0.5833, 0.375, 0.5833, 0.375, 0.6667, 0.25, 0.6667, 0.375, 0.5, 0.625, 0.5, 0.625, 0.5833, 0.375, 0.5833, 0.375, 0.5833, 0.625, 0.5833, 0.625, 0.6667, 0.375, 0.6667, 0.375, 0.0, 0.625, 0.0, 0.625, 0.08333, 0.375, 0.08333, 0.375, 0.08333, 0.625, 0.08333, 0.625, 0.1667, 0.375, 0.1667, 0.125, 0.5833, 0.25, 0.5833, 0.25, 0.6667, 0.125, 0.6667, 0.125, 0.5, 0.25, 0.5, 0.25, 0.5833, 0.125, 0.5833, 0.625, 0.5833, 0.75, 0.5833, 0.75, 0.6667, 0.625, 0.6667, 0.625, 0.5, 0.75, 0.5, 0.75, 0.5833, 0.625, 0.5833, 0.625, 0.6667, 0.75, 0.6667, 0.75, 0.75, 0.625, 0.75, 0.125, 0.6667, 0.25, 0.6667, 0.25, 0.75, 0.125, 0.75, 0.375, 0.75, 0.625, 0.75, 0.625, 0.875, 0.375, 0.875, 0.375, 0.25, 0.625, 0.25, 0.625, 0.375, 0.375, 0.375])
me_cube_001.materials.append(mat_main)
me_cube_001.use_remesh_fix_poles = True
me_cube_001.use_remesh_preserve_attributes = False
me_cube_001.use_mirror_vertex_groups = False
me_cube_001.update()
me_cube_002 = bpy.data.meshes.new('Cube.002')
me_cube_002.from_pydata([(0.0, -0.02, 0.2467), (0.0, -0.01, 0.5467), (0.0, 0.02, 0.2467), (0.0, 0.01, 0.5467), (0.3, -0.02, 0.2467), (0.1432, -0.01, 0.5467), (0.3, 0.02, 0.2467), (0.1432, 0.01, 0.5467), (-0.001266, 0.02939, 0.2437), (0.2709, 0.02939, 0.2928), (-0.0002483, 0.02883, 0.2381), (0.2719, 0.02883, 0.2871), (0.0007301, 0.02716, 0.2326), (0.2729, 0.02716, 0.2817), (0.001632, 0.02444, 0.2276), (0.2738, 0.02444, 0.2767), (0.002422, 0.02079, 0.2233), (0.2746, 0.02079, 0.2723), (0.003071, 0.01633, 0.2197), (0.2752, 0.01633, 0.2687), (0.003553, 0.01125, 0.217), (0.2757, 0.01125, 0.2661), (0.00385, 0.005735, 0.2153), (0.276, 0.005735, 0.2644), (0.00395, 3.945e-07, 0.2148), (0.2761, 3.945e-07, 0.2639), (0.00385, -0.005734, 0.2153), (0.276, -0.005734, 0.2644), (0.003553, -0.01125, 0.217), (0.2757, -0.01125, 0.2661), (0.003071, -0.01633, 0.2197), (0.2752, -0.01633, 0.2687), (0.002422, -0.02078, 0.2233), (0.2746, -0.02078, 0.2723), (0.001632, -0.02444, 0.2276), (0.2738, -0.02444, 0.2767), (0.0007301, -0.02716, 0.2326), (0.2729, -0.02716, 0.2817), (-0.0002483, -0.02883, 0.2381), (0.2719, -0.02883, 0.2871), (-0.001266, -0.02939, 0.2437), (0.2709, -0.02939, 0.2928), (-0.002283, -0.02883, 0.2494), (0.2699, -0.02883, 0.2984), (-0.003262, -0.02716, 0.2548), (0.2689, -0.02716, 0.3038), (-0.004164, -0.02444, 0.2598), (0.268, -0.02444, 0.3088), (-0.004954, -0.02078, 0.2642), (0.2672, -0.02078, 0.3132), (-0.005603, -0.01633, 0.2678), (0.2665, -0.01633, 0.3168), (-0.006085, -0.01125, 0.2704), (0.2661, -0.01125, 0.3195), (-0.006382, -0.005734, 0.2721), (0.2658, -0.005734, 0.3211), (-0.006482, 4.206e-07, 0.2726), (0.2657, 4.206e-07, 0.3217), (-0.006382, 0.005735, 0.2721), (0.2658, 0.005735, 0.3211), (-0.006085, 0.01125, 0.2704), (0.2661, 0.01125, 0.3195), (-0.005603, 0.01633, 0.2678), (0.2665, 0.01633, 0.3168), (-0.004954, 0.02079, 0.2642), (0.2672, 0.02079, 0.3132), (-0.004164, 0.02444, 0.2598), (0.268, 0.02444, 0.3088), (-0.003262, 0.02716, 0.2548), (0.2689, 0.02716, 0.3038), (-0.002283, 0.02883, 0.2494), (0.2699, 0.02883, 0.2984), (0.2875, 0.01908, 0.2958), (0.2881, 0.01871, 0.2921), (0.2888, 0.01763, 0.2886), (0.2893, 0.01587, 0.2853), (0.2899, 0.01349, 0.2825), (0.2903, 0.0106, 0.2802), (0.2906, 0.007302, 0.2784), (0.2908, 0.003723, 0.2774), (0.2909, 3.976e-07, 0.277), (0.2908, -0.003722, 0.2774), (0.2906, -0.007301, 0.2784), (0.2903, -0.0106, 0.2802), (0.2899, -0.01349, 0.2825), (0.2893, -0.01586, 0.2853), (0.2888, -0.01763, 0.2886), (0.2881, -0.01871, 0.2921), (0.2875, -0.01908, 0.2958), (0.2868, -0.01871, 0.2994), (0.2862, -0.01763, 0.303), (0.2856, -0.01586, 0.3062), (0.2851, -0.01349, 0.309), (0.2847, -0.0106, 0.3114), (0.2843, -0.007301, 0.3131), (0.2841, -0.003722, 0.3142), (0.2841, 4.146e-07, 0.3145), (0.2841, 0.003723, 0.3142), (0.2843, 0.007302, 0.3131), (0.2847, 0.0106, 0.3114), (0.2851, 0.01349, 0.309), (0.2856, 0.01587, 0.3062), (0.2862, 0.01763, 0.303), (0.2868, 0.01871, 0.2994), (0.3104, 0.004305, 0.2814), (0.3105, 0.004222, 0.2805), (0.3107, 0.003977, 0.2797), (0.3108, 0.003579, 0.279), (0.3109, 0.003044, 0.2784), (0.311, 0.002392, 0.2778), (0.3111, 0.001648, 0.2774), (0.3111, 0.0008401, 0.2772), (0.3111, 3.987e-07, 0.2771), (0.3111, -0.0008393, 0.2772), (0.3111, -0.001647, 0.2774), (0.311, -0.002391, 0.2778), (0.3109, -0.003043, 0.2784), (0.3108, -0.003579, 0.279), (0.3107, -0.003976, 0.2797), (0.3105, -0.004221, 0.2805), (0.3104, -0.004304, 0.2814), (0.3102, -0.004221, 0.2822), (0.3101, -0.003976, 0.283), (0.3099, -0.003579, 0.2837), (0.3098, -0.003043, 0.2843), (0.3097, -0.002391, 0.2849), (0.3097, -0.001647, 0.2853), (0.3096, -0.0008393, 0.2855), (0.3096, 4.025e-07, 0.2856), (0.3096, 0.0008401, 0.2855), (0.3097, 0.001648, 0.2853), (0.3097, 0.002392, 0.2849), (0.3098, 0.003044, 0.2843), (0.3099, 0.003579, 0.2837), (0.3101, 0.003977, 0.283), (0.3102, 0.004222, 0.2822)], [], [(0, 1, 3, 2), (2, 3, 7, 6), (6, 7, 5, 4), (4, 5, 1, 0), (2, 6, 4, 0), (7, 3, 1, 5), (8, 9, 11, 10), (10, 11, 13, 12), (12, 13, 15, 14), (14, 15, 17, 16), (16, 17, 19, 18), (18, 19, 21, 20), (20, 21, 23, 22), (22, 23, 25, 24), (24, 25, 27, 26), (26, 27, 29, 28), (28, 29, 31, 30), (30, 31, 33, 32), (32, 33, 35, 34), (34, 35, 37, 36), (36, 37, 39, 38), (38, 39, 41, 40), (40, 41, 43, 42), (42, 43, 45, 44), (44, 45, 47, 46), (46, 47, 49, 48), (48, 49, 51, 50), (50, 51, 53, 52), (52, 53, 55, 54), (54, 55, 57, 56), (56, 57, 59, 58), (58, 59, 61, 60), (60, 61, 63, 62), (62, 63, 65, 64), (64, 65, 67, 66), (66, 67, 69, 68), (65, 63, 99, 100), (68, 69, 71, 70), (70, 71, 9, 8), (8, 10, 12, 14, 16, 18, 20, 22, 24, 26, 28, 30, 32, 34, 36, 38, 40, 42, 44, 46, 48, 50, 52, 54, 56, 58, 60, 62, 64, 66, 68, 70), (87, 86, 118, 119), (21, 19, 77, 78), (39, 37, 86, 87), (57, 55, 95, 96), (13, 11, 73, 74), (31, 29, 82, 83), (49, 47, 91, 92), (67, 65, 100, 101), (23, 21, 78, 79), (41, 39, 87, 88), (59, 57, 96, 97), (15, 13, 74, 75), (33, 31, 83, 84), (51, 49, 92, 93), (69, 67, 101, 102), (25, 23, 79, 80), (43, 41, 88, 89), (61, 59, 97, 98), (17, 15, 75, 76), (35, 33, 84, 85), (53, 51, 93, 94), (71, 69, 102, 103), (27, 25, 80, 81), (45, 43, 89, 90), (63, 61, 98, 99), (19, 17, 76, 77), (37, 35, 85, 86), (55, 53, 94, 95), (11, 9, 72, 73), (9, 71, 103, 72), (29, 27, 81, 82), (47, 45, 90, 91), (105, 104, 135, 134, 133, 132, 131, 130, 129, 128, 127, 126, 125, 124, 123, 122, 121, 120, 119, 118, 117, 116, 115, 114, 113, 112, 111, 110, 109, 108, 107, 106), (74, 73, 105, 106), (101, 100, 132, 133), (88, 87, 119, 120), (75, 74, 106, 107), (102, 101, 133, 134), (89, 88, 120, 121), (76, 75, 107, 108), (103, 102, 134, 135), (90, 89, 121, 122), (77, 76, 108, 109), (72, 103, 135, 104), (91, 90, 122, 123), (78, 77, 109, 110), (92, 91, 123, 124), (79, 78, 110, 111), (93, 92, 124, 125), (80, 79, 111, 112), (94, 93, 125, 126), (81, 80, 112, 113), (95, 94, 126, 127), (82, 81, 113, 114), (96, 95, 127, 128), (83, 82, 114, 115), (97, 96, 128, 129), (84, 83, 115, 116), (98, 97, 129, 130), (85, 84, 116, 117), (99, 98, 130, 131), (86, 85, 117, 118), (73, 72, 104, 105), (100, 99, 131, 132)])
me_cube_002.polygons.foreach_set('use_smooth', [0, 0, 0, 0, 0, 0, 1, 1, 1, 1, 1, 1, 1, 1, 1, 1, 1, 1, 1, 1, 1, 1, 1, 1, 1, 1, 1, 1, 1, 1, 1, 1, 1, 1, 1, 1, 1, 1, 1, 1, 1, 1, 1, 1, 1, 1, 1, 1, 1, 1, 1, 1, 1, 1, 1, 1, 1, 1, 1, 1, 1, 1, 1, 1, 1, 1, 1, 1, 1, 1, 1, 1, 1, 1, 1, 1, 1, 1, 1, 1, 1, 1, 1, 1, 1, 1, 1, 1, 1, 1, 1, 1, 1, 1, 1, 1, 1, 1, 1, 1, 1, 1, 1, 1])
_uv = me_cube_002.uv_layers.new(name='UVMap')
_uv.uv.foreach_set('vector', [0.375, 0.0, 0.625, 0.0, 0.625, 0.25, 0.375, 0.25, 0.375, 0.25, 0.625, 0.25, 0.625, 0.5, 0.375, 0.5, 0.375, 0.5, 0.625, 0.5, 0.625, 0.75, 0.375, 0.75, 0.375, 0.75, 0.625, 0.75, 0.625, 1.0, 0.375, 1.0, 0.125, 0.5, 0.375, 0.5, 0.375, 0.75, 0.125, 0.75, 0.625, 0.5, 0.875, 0.5, 0.875, 0.75, 0.625, 0.75, 1.0, 0.5, 1.0, 1.0, 0.9688, 1.0, 0.9688, 0.5, 0.9688, 0.5, 0.9688, 1.0, 0.9375, 1.0, 0.9375, 0.5, 0.9375, 0.5, 0.9375, 1.0, 0.9062, 1.0, 0.9062, 0.5, 0.9062, 0.5, 0.9062, 1.0, 0.875, 1.0, 0.875, 0.5, 0.875, 0.5, 0.875, 1.0, 0.8438, 1.0, 0.8438, 0.5, 0.8438, 0.5, 0.8438, 1.0, 0.8125, 1.0, 0.8125, 0.5, 0.8125, 0.5, 0.8125, 1.0, 0.7812, 1.0, 0.7812, 0.5, 0.7812, 0.5, 0.7812, 1.0, 0.75, 1.0, 0.75, 0.5, 0.75, 0.5, 0.75, 1.0, 0.7188, 1.0, 0.7188, 0.5, 0.7188, 0.5, 0.7188, 1.0, 0.6875, 1.0, 0.6875, 0.5, 0.6875, 0.5, 0.6875, 1.0, 0.6562, 1.0, 0.6562, 0.5, 0.6562, 0.5, 0.6562, 1.0, 0.625, 1.0, 0.625, 0.5, 0.625, 0.5, 0.625, 1.0, 0.5938, 1.0, 0.5938, 0.5, 0.5938, 0.5, 0.5938, 1.0, 0.5625, 1.0, 0.5625, 0.5, 0.5625, 0.5, 0.5625, 1.0, 0.5312, 1.0, 0.5312, 0.5, 0.5312, 0.5, 0.5312, 1.0, 0.5, 1.0, 0.5, 0.5, 0.5, 0.5, 0.5, 1.0, 0.4688, 1.0, 0.4688, 0.5, 0.4688, 0.5, 0.4688, 1.0, 0.4375, 1.0, 0.4375, 0.5, 0.4375, 0.5, 0.4375, 1.0, 0.4062, 1.0, 0.4062, 0.5, 0.4062, 0.5, 0.4062, 1.0, 0.375, 1.0, 0.375, 0.5, 0.375, 0.5, 0.375, 1.0, 0.3438, 1.0, 0.3438, 0.5, 0.3438, 0.5, 0.3438, 1.0, 0.3125, 1.0, 0.3125, 0.5, 0.3125, 0.5, 0.3125, 1.0, 0.2812, 1.0, 0.2812, 0.5, 0.2812, 0.5, 0.2812, 1.0, 0.25, 1.0, 0.25, 0.5, 0.25, 0.5, 0.25, 1.0, 0.2188, 1.0, 0.2188, 0.5, 0.2188, 0.5, 0.2188, 1.0, 0.1875, 1.0, 0.1875, 0.5, 0.1875, 0.5, 0.1875, 1.0, 0.1562, 1.0, 0.1562, 0.5, 0.1562, 0.5, 0.1562, 1.0, 0.125, 1.0, 0.125, 0.5, 0.125, 0.5, 0.125, 1.0, 0.09375, 1.0, 0.09375, 0.5, 0.09375, 0.5, 0.09375, 1.0, 0.0625, 1.0, 0.0625, 0.5, 0.125, 1.0, 0.1562, 1.0, 0.1562, 1.0, 0.125, 1.0, 0.0625, 0.5, 0.0625, 1.0, 0.03125, 1.0, 0.03125, 0.5, 0.03125, 0.5, 0.03125, 1.0, 0.0, 1.0, 0.0, 0.5, 0.75, 0.49, 0.7968, 0.4854, 0.8418, 0.4717, 0.8833, 0.4496, 0.9197, 0.4197, 0.9496, 0.3833, 0.9717, 0.3418, 0.9854, 0.2968, 0.99, 0.25, 0.9854, 0.2032, 0.9717, 0.1582, 0.9496, 0.1167, 0.9197, 0.08029, 0.8833, 0.05045, 0.8418, 0.02827, 0.7968, 0.01461, 0.75, 0.01, 0.7032, 0.01461, 0.6582, 0.02827, 0.6167, 0.05045, 0.5803, 0.08029, 0.5504, 0.1167, 0.5283, 0.1582, 0.5146, 0.2032, 0.51, 0.25, 0.5146, 0.2968, 0.5283, 0.3418, 0.5504, 0.3833, 0.5803, 0.4197, 0.6167, 0.4496, 0.6582, 0.4717, 0.7032, 0.4854, 0.5312, 1.0, 0.5625, 1.0, 0.5625, 1.0, 0.5312, 1.0, 0.8125, 1.0, 0.8438, 1.0, 0.8438, 1.0, 0.8125, 1.0, 0.5312, 1.0, 0.5625, 1.0, 0.5625, 1.0, 0.5312, 1.0, 0.25, 1.0, 0.2812, 1.0, 0.2812, 1.0, 0.25, 1.0, 0.9375, 1.0, 0.9688, 1.0, 0.9688, 1.0, 0.9375, 1.0, 0.6562, 1.0, 0.6875, 1.0, 0.6875, 1.0, 0.6562, 1.0, 0.375, 1.0, 0.4062, 1.0, 0.4062, 1.0, 0.375, 1.0, 0.09375, 1.0, 0.125, 1.0, 0.125, 1.0, 0.09375, 1.0, 0.7812, 1.0, 0.8125, 1.0, 0.8125, 1.0, 0.7812, 1.0, 0.5, 1.0, 0.5312, 1.0, 0.5312, 1.0, 0.5, 1.0, 0.2188, 1.0, 0.25, 1.0, 0.25, 1.0, 0.2188, 1.0, 0.9062, 1.0, 0.9375, 1.0, 0.9375, 1.0, 0.9062, 1.0, 0.625, 1.0, 0.6562, 1.0, 0.6562, 1.0, 0.625, 1.0, 0.3438, 1.0, 0.375, 1.0, 0.375, 1.0, 0.3438, 1.0, 0.0625, 1.0, 0.09375, 1.0, 0.09375, 1.0, 0.0625, 1.0, 0.75, 1.0, 0.7812, 1.0, 0.7812, 1.0, 0.75, 1.0, 0.4688, 1.0, 0.5, 1.0, 0.5, 1.0, 0.4688, 1.0, 0.1875, 1.0, 0.2188, 1.0, 0.2188, 1.0, 0.1875, 1.0, 0.875, 1.0, 0.9062, 1.0, 0.9062, 1.0, 0.875, 1.0, 0.5938, 1.0, 0.625, 1.0, 0.625, 1.0, 0.5938, 1.0, 0.3125, 1.0, 0.3438, 1.0, 0.3438, 1.0, 0.3125, 1.0, 0.03125, 1.0, 0.0625, 1.0, 0.0625, 1.0, 0.03125, 1.0, 0.7188, 1.0, 0.75, 1.0, 0.75, 1.0, 0.7188, 1.0, 0.4375, 1.0, 0.4688, 1.0, 0.4688, 1.0, 0.4375, 1.0, 0.1562, 1.0, 0.1875, 1.0, 0.1875, 1.0, 0.1562, 1.0, 0.8438, 1.0, 0.875, 1.0, 0.875, 1.0, 0.8438, 1.0, 0.5625, 1.0, 0.5938, 1.0, 0.5938, 1.0, 0.5625, 1.0, 0.2812, 1.0, 0.3125, 1.0, 0.3125, 1.0, 0.2812, 1.0, 0.9688, 1.0, 1.0, 1.0, 1.0, 1.0, 0.9688, 1.0, 0.0, 1.0, 0.03125, 1.0, 0.03125, 1.0, 0.0, 1.0, 0.6875, 1.0, 0.7188, 1.0, 0.7188, 1.0, 0.6875, 1.0, 0.4062, 1.0, 0.4375, 1.0, 0.4375, 1.0, 0.4062, 1.0, 0.2968, 0.4854, 0.25, 0.49, 0.2032, 0.4854, 0.1582, 0.4717, 0.1167, 0.4496, 0.08029, 0.4197, 0.05045, 0.3833, 0.02827, 0.3418, 0.01461, 0.2968, 0.01, 0.25, 0.01461, 0.2032, 0.02827, 0.1582, 0.05045, 0.1167, 0.08029, 0.08029, 0.1167, 0.05045, 0.1582, 0.02827, 0.2032, 0.01461, 0.25, 0.01, 0.2968, 0.01461, 0.3418, 0.02827, 0.3833, 0.05045, 0.4197, 0.08029, 0.4496, 0.1167, 0.4717, 0.1582, 0.4854, 0.2032, 0.49, 0.25, 0.4854, 0.2968, 0.4717, 0.3418, 0.4496, 0.3833, 0.4197, 0.4197, 0.3833, 0.4496, 0.3418, 0.4717, 0.9375, 1.0, 0.9688, 1.0, 0.9688, 1.0, 0.9375, 1.0, 0.09375, 1.0, 0.125, 1.0, 0.125, 1.0, 0.09375, 1.0, 0.5, 1.0, 0.5312, 1.0, 0.5312, 1.0, 0.5, 1.0, 0.9062, 1.0, 0.9375, 1.0, 0.9375, 1.0, 0.9062, 1.0, 0.0625, 1.0, 0.09375, 1.0, 0.09375, 1.0, 0.0625, 1.0, 0.4688, 1.0, 0.5, 1.0, 0.5, 1.0, 0.4688, 1.0, 0.875, 1.0, 0.9062, 1.0, 0.9062, 1.0, 0.875, 1.0, 0.03125, 1.0, 0.0625, 1.0, 0.0625, 1.0, 0.03125, 1.0, 0.4375, 1.0, 0.4688, 1.0, 0.4688, 1.0, 0.4375, 1.0, 0.8438, 1.0, 0.875, 1.0, 0.875, 1.0, 0.8438, 1.0, 0.0, 1.0, 0.03125, 1.0, 0.03125, 1.0, 0.0, 1.0, 0.4062, 1.0, 0.4375, 1.0, 0.4375, 1.0, 0.4062, 1.0, 0.8125, 1.0, 0.8438, 1.0, 0.8438, 1.0, 0.8125, 1.0, 0.375, 1.0, 0.4062, 1.0, 0.4062, 1.0, 0.375, 1.0, 0.7812, 1.0, 0.8125, 1.0, 0.8125, 1.0, 0.7812, 1.0, 0.3438, 1.0, 0.375, 1.0, 0.375, 1.0, 0.3438, 1.0, 0.75, 1.0, 0.7812, 1.0, 0.7812, 1.0, 0.75, 1.0, 0.3125, 1.0, 0.3438, 1.0, 0.3438, 1.0, 0.3125, 1.0, 0.7188, 1.0, 0.75, 1.0, 0.75, 1.0, 0.7188, 1.0, 0.2812, 1.0, 0.3125, 1.0, 0.3125, 1.0, 0.2812, 1.0, 0.6875, 1.0, 0.7188, 1.0, 0.7188, 1.0, 0.6875, 1.0, 0.25, 1.0, 0.2812, 1.0, 0.2812, 1.0, 0.25, 1.0, 0.6562, 1.0, 0.6875, 1.0, 0.6875, 1.0, 0.6562, 1.0, 0.2188, 1.0, 0.25, 1.0, 0.25, 1.0, 0.2188, 1.0, 0.625, 1.0, 0.6562, 1.0, 0.6562, 1.0, 0.625, 1.0, 0.1875, 1.0, 0.2188, 1.0, 0.2188, 1.0, 0.1875, 1.0, 0.5938, 1.0, 0.625, 1.0, 0.625, 1.0, 0.5938, 1.0, 0.1562, 1.0, 0.1875, 1.0, 0.1875, 1.0, 0.1562, 1.0, 0.5625, 1.0, 0.5938, 1.0, 0.5938, 1.0, 0.5625, 1.0, 0.9688, 1.0, 1.0, 1.0, 1.0, 1.0, 0.9688, 1.0, 0.125, 1.0, 0.1562, 1.0, 0.1562, 1.0, 0.125, 1.0])
me_cube_002.materials.append(mat_main)
me_cube_002.use_remesh_fix_poles = True
me_cube_002.use_remesh_preserve_attributes = False
me_cube_002.use_mirror_vertex_groups = False
me_cube_002.update()
me_cube_003 = bpy.data.meshes.new('Cube.003')
me_cube_003.from_pydata([(-0.3, -0.5, -0.03), (-0.3, -0.5, 0.03), (-0.3, 0.5, -0.03), (-0.3, 0.5, 0.03), (0.3, -0.5, -0.03), (0.3, -0.5, 0.03), (0.3, 0.5, -0.03), (0.3, 0.5, 0.03)], [], [(0, 1, 3, 2), (2, 3, 7, 6), (6, 7, 5, 4), (4, 5, 1, 0), (2, 6, 4, 0), (7, 3, 1, 5)])
_uv = me_cube_003.uv_layers.new(name='UVMap')
_uv.uv.foreach_set('vector', [0.375, 0.0, 0.625, 0.0, 0.625, 0.25, 0.375, 0.25, 0.375, 0.25, 0.625, 0.25, 0.625, 0.5, 0.375, 0.5, 0.375, 0.5, 0.625, 0.5, 0.625, 0.75, 0.375, 0.75, 0.375, 0.75, 0.625, 0.75, 0.625, 1.0, 0.375, 1.0, 0.125, 0.5, 0.375, 0.5, 0.375, 0.75, 0.125, 0.75, 0.625, 0.5, 0.875, 0.5, 0.875, 0.75, 0.625, 0.75])
me_cube_003.use_remesh_fix_poles = True
me_cube_003.use_remesh_preserve_attributes = False
me_cube_003.use_mirror_vertex_groups = False
me_cube_003.update()

# ---- objects
ob_camera = bpy.data.objects.new('Camera', cam_camera)
ob_cylinder = bpy.data.objects.new('Cylinder', me_cylinder)
ob_cube = bpy.data.objects.new('Cube', me_cube_001)
ob_cube_001 = bpy.data.objects.new('Cube.001', me_cube_002)
ob_cube_002 = bpy.data.objects.new('Cube.002', me_cube_002)
ob_cube_003 = bpy.data.objects.new('Cube.003', me_cube_002)
ob_cube_004 = bpy.data.objects.new('Cube.004', me_cube_002)
ob_wing_boolean = bpy.data.objects.new('Wing Boolean', me_cube_003)
ob_lighting = bpy.data.objects.new('Lighting', None)

# ---- transforms, parenting, visibility, modifiers, constraints
ob_camera.location = (0.0, 0.0, 10.0)
ob_camera.lock_rotations_4d = False
ob_camera.empty_display_type = 'ARROWS'
ob_camera.color = (0.0, 0.0, 0.0, 0.0)
ob_camera.display_type = 'WIRE'
ob_camera.lineart.crease_threshold = 0.0
ob_cylinder.location = (0.0, 0.0, 0.0)
ob_cylinder.lineart.crease_threshold = 0.0
_m = ob_cylinder.modifiers.new('Boolean', 'BOOLEAN')
_m.object = ob_wing_boolean
_m.solver = 'FAST'
_m = ob_cylinder.modifiers.new('Auto Smooth', 'NODES')
_m.node_group = ng_auto_smooth
_gi = [s.identifier for s in ng_auto_smooth.interface.items_tree if s.item_type == 'SOCKET' and s.in_out == 'INPUT']
_m[_gi[1]] = 0.5236  # Angle
ob_cube.location = (0.0, 0.0, 0.3)
ob_cube.lineart.crease_threshold = 0.0
_m = ob_cube.modifiers.new('Bevel', 'BEVEL')
_m.segments = 3
_m.limit_method = 'WEIGHT'
_m = ob_cube.modifiers.new('Auto Smooth', 'NODES')
_m.node_group = ng_auto_smooth
_gi = [s.identifier for s in ng_auto_smooth.interface.items_tree if s.item_type == 'SOCKET' and s.in_out == 'INPUT']
_m[_gi[1]] = 0.5236  # Angle
ob_cube_001.location = (-4.0, 1.481e-07, 1.192e-07)
ob_cube_001.lineart.crease_threshold = 0.0
_m = ob_cube_001.modifiers.new('Auto Smooth', 'NODES')
_m.node_group = ng_auto_smooth
_gi = [s.identifier for s in ng_auto_smooth.interface.items_tree if s.item_type == 'SOCKET' and s.in_out == 'INPUT']
_m[_gi[1]] = 0.5236  # Angle
ob_cube_002.location = (-4.0, 1.481e-07, 1.192e-07)
ob_cube_002.rotation_euler = (1.571, -0.0, 0.0)
ob_cube_002.lineart.crease_threshold = 0.0
_m = ob_cube_002.modifiers.new('Auto Smooth', 'NODES')
_m.node_group = ng_auto_smooth
_gi = [s.identifier for s in ng_auto_smooth.interface.items_tree if s.item_type == 'SOCKET' and s.in_out == 'INPUT']
_m[_gi[1]] = 0.5236  # Angle
ob_cube_003.location = (-4.0, 1.481e-07, 1.192e-07)
ob_cube_003.rotation_euler = (3.142, -0.0, 0.0)
ob_cube_003.lineart.crease_threshold = 0.0
_m = ob_cube_003.modifiers.new('Auto Smooth', 'NODES')
_m.node_group = ng_auto_smooth
_gi = [s.identifier for s in ng_auto_smooth.interface.items_tree if s.item_type == 'SOCKET' and s.in_out == 'INPUT']
_m[_gi[1]] = 0.5236  # Angle
ob_cube_004.location = (-4.0, 1.481e-07, 1.192e-07)
ob_cube_004.rotation_euler = (4.712, -0.0, 0.0)
ob_cube_004.lineart.crease_threshold = 0.0
_m = ob_cube_004.modifiers.new('Auto Smooth', 'NODES')
_m.node_group = ng_auto_smooth
_gi = [s.identifier for s in ng_auto_smooth.interface.items_tree if s.item_type == 'SOCKET' and s.in_out == 'INPUT']
_m[_gi[1]] = 0.5236  # Angle
ob_wing_boolean.location = (0.0, 0.0, 0.3)
ob_wing_boolean.hide_render = True
ob_wing_boolean.display_type = 'WIRE'
ob_wing_boolean.lineart.crease_threshold = 0.0
ob_lighting.location = (0.0, 0.0, 0.0)

# ---- collection membership
col_collection.objects.link(ob_camera)
col_collection.objects.link(ob_cylinder)
col_collection.objects.link(ob_cube)
col_collection.objects.link(ob_cube_001)
col_collection.objects.link(ob_cube_002)
col_collection.objects.link(ob_cube_003)
col_collection.objects.link(ob_cube_004)
col_collection.objects.link(ob_wing_boolean)
col_collection.objects.link(ob_lighting)

# ---- scene / render settings (as saved in the file)
scene.camera = ob_camera
scene.frame_start = 1; scene.frame_end = 250; scene.frame_set(1)
scene.render.engine = 'CYCLES'
scene.render.resolution_x = 128
scene.render.resolution_y = 65
scene.render.film_transparent = True
scene.cycles.samples = 128
scene.cycles.sampling_pattern = 'TABULATED_SOBOL'
scene.cycles.use_adaptive_sampling = False
scene.cycles.use_light_tree = False
scene.view_settings.view_transform = 'Filmic'
bpy.context.view_layer.update()

# ---- added for rendering (the .blend has no usable light): sun
light_auto_sun = bpy.data.lights.new('AutoSun', 'SUN')
light_auto_sun.energy = 3.0
light_auto_sun.angle = 0.0523599
ob_auto_sun = bpy.data.objects.new('AutoSun', light_auto_sun)
scene.collection.objects.link(ob_auto_sun)
ob_auto_sun.rotation_euler = (0.872665, 0.174533, 0.523599)
bpy.context.view_layer.update()
